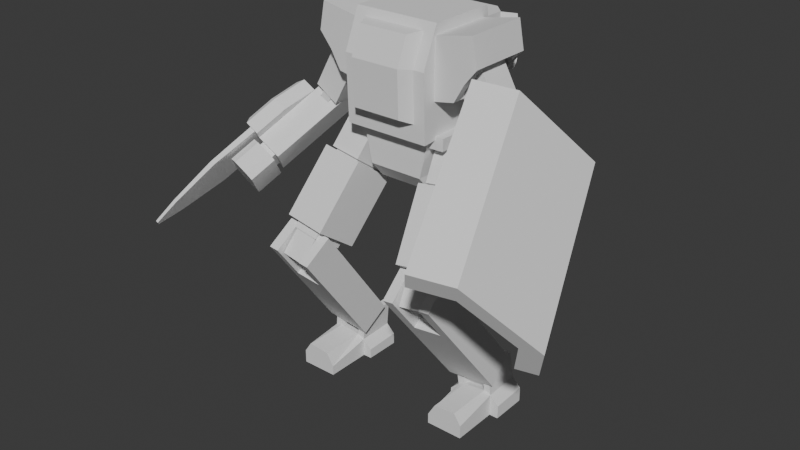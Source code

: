 # Source: mech_blockout.blend  (saved by Blender 4.0.36; exported with 4.5.12 LTS)
import bpy
from mathutils import Matrix  # noqa: F401  (used for matrix-valued properties, if any)

bpy.ops.wm.read_factory_settings(use_empty=True)
scene = bpy.context.scene
scene.name = 'Scene'

# ---- collections
col_collection = bpy.data.collections.new('Collection'); scene.collection.children.link(col_collection)

# ---- world
world_world = bpy.data.worlds.new('World'); scene.world = world_world
world_world.use_nodes = True; world_world.node_tree.nodes.clear()
_N = world_world.node_tree.nodes; _L = world_world.node_tree.links
n0 = _N.new('ShaderNodeOutputWorld'); n0.name = 'World Output'; n0.location = (300, 300)
n1 = _N.new('ShaderNodeBackground'); n1.name = 'Background'; n1.location = (10, 300)
n1.inputs[0].default_value = (0.05088, 0.05088, 0.05088, 1.0)
_L.new(n1.outputs[0], n0.inputs[0])
n0.is_active_output = True
world_world.color = (0.05088, 0.05088, 0.05088)
world_world.use_sun_shadow = False
world_world.sun_shadow_jitter_overblur = 0.0

# ---- meshes
me_cube_001 = bpy.data.meshes.new('Cube.001')
me_cube_001.from_pydata([(1.54, 0.5535, 3.841), (1.408, 0.5535, 3.026), (1.54, -0.7113, 3.841), (1.408, -0.7113, 3.026), (0.4807, 0.5535, 3.641), (0.6809, 0.5535, 2.582), (0.4807, -0.7113, 3.641), (0.6809, -0.7113, 2.582), (0.0, 0.7524, 2.01), (0.8198, 0.7524, 2.01), (0.8198, -0.9373, 1.911), (0.0, -0.9373, 1.911), (0.8198, 0.664, 3.893), (0.8198, 0.8121, 3.095), (0.8198, -0.6687, 3.893), (0.8198, -0.9839, 3.163), (0.0, 0.664, 3.893), (0.0, 0.8121, 3.095), (0.0, -0.6687, 3.893), (0.0, -0.9839, 3.163), (1.64, -0.7113, 3.312), (1.64, 0.5535, 3.312), (0.5808, 0.5535, 3.111), (0.5808, -0.7113, 3.111), (0.6809, 0.1783, 2.582), (0.6809, -0.3362, 2.582), (0.4807, 0.1783, 3.641), (0.4807, -0.3362, 3.641), (1.408, -0.5518, 3.026), (1.408, 0.3939, 3.026), (1.54, -0.3362, 3.841), (1.54, 0.1783, 3.841), (1.64, 0.3939, 3.312), (1.64, -0.5518, 3.312), (0.5808, -0.3362, 3.111), (0.5808, 0.1783, 3.111), (1.01, -0.7113, 3.741), (1.21, -0.7113, 2.682), (1.01, 0.5535, 3.741), (1.21, 0.5535, 2.682), (1.11, 0.5535, 3.212), (1.11, -0.7113, 3.212), (1.211, -0.5518, 2.683), (1.211, 0.3939, 2.683), (1.01, -0.3362, 3.741), (1.01, 0.1783, 3.741), (1.108, 0.3939, 3.21), (1.108, -0.5518, 3.21), (1.616, -0.4162, 1.895), (0.9798, -0.4162, 3.044), (1.616, 0.2658, 1.895), (0.9798, 0.2658, 3.044), (2.081, -0.3822, 2.153), (1.445, -0.3822, 3.302), (2.081, 0.2317, 2.153), (1.445, 0.2317, 3.302), (1.756, -0.3849, 1.973), (1.756, 0.2345, 1.973), (1.942, -0.3539, 2.076), (1.942, 0.2035, 2.076), (1.918, 0.2345, 1.68), (1.918, -0.3849, 1.68), (2.104, 0.2035, 1.783), (2.104, -0.3539, 1.783), (1.699, -0.0717, 2.075), (1.912, 0.2529, 1.69), (1.896, -0.05549, 2.158), (2.088, 0.2367, 1.812), (2.031, -0.0787, 1.476), (1.818, -0.4033, 1.861), (2.206, -0.09491, 1.598), (2.014, -0.3871, 1.944), (1.775, 0.2529, 1.614), (1.562, -0.0717, 1.999), (2.033, -0.05549, 2.235), (2.225, 0.2367, 1.888), (1.893, -0.0787, 1.4), (1.68, -0.4033, 1.784), (2.152, -0.3871, 2.02), (2.343, -0.09491, 1.674), (2.41, -1.138, 0.792), (2.196, -1.462, 1.177), (2.393, -1.446, 1.261), (2.585, -1.154, 0.9142), (2.272, -1.138, 0.7159), (2.059, -1.462, 1.101), (2.53, -1.446, 1.337), (2.722, -1.154, 0.9903), (2.442, -1.138, 0.6357), (2.133, -1.608, 1.193), (2.418, -1.585, 1.314), (2.696, -1.161, 0.8127), (2.292, -1.185, 0.6253), (2.045, -1.561, 1.072), (2.574, -1.528, 1.314), (2.778, -1.217, 0.9453), (2.332, -1.175, 0.8067), (2.167, -1.425, 1.103), (2.469, -1.413, 1.25), (2.616, -1.188, 0.9837), (2.367, -1.274, 0.7431), (2.203, -1.524, 1.039), (2.504, -1.511, 1.187), (2.651, -1.286, 0.9201), (2.595, -1.567, 0.359), (2.286, -2.037, 0.9162), (2.571, -2.013, 1.038), (2.849, -1.59, 0.536), (2.445, -1.613, 0.3485), (2.198, -1.99, 0.7948), (2.727, -1.957, 1.037), (2.931, -1.646, 0.6686), (0.0, -0.697, 1.159), (0.0, -0.697, 2.376), (0.0, 0.5195, 1.159), (0.0, 0.5195, 2.376), (0.5252, -0.697, 1.159), (0.8077, -0.697, 2.376), (0.5252, 0.5195, 1.159), (0.8077, 0.5195, 2.376), (0.4926, -0.6688, 1.755), (0.4997, -0.6688, 1.986), (0.4926, 0.4929, 1.755), (0.4997, 0.4929, 1.986), (0.9782, -0.6688, 1.763), (0.9854, -0.6688, 1.993), (0.9782, 0.4929, 1.763), (0.9854, 0.4929, 1.993), (0.7567, -0.8208, 1.202), (0.637, -0.3129, 1.905), (0.7564, -0.1107, 0.689), (0.6366, 0.3971, 1.392), (1.374, -0.7707, 1.271), (1.255, -0.2629, 1.974), (1.374, -0.06065, 0.758), (1.254, 0.4472, 1.461), (0.0, 0.242, 0.8408), (0.0, -0.4194, 0.8408), (0.5252, 0.242, 0.8408), (0.5252, -0.4194, 0.8408), (0.3991, -0.3183, 1.091), (0.3991, -0.3183, 1.552), (0.3991, 0.1424, 1.091), (0.3991, 0.1424, 1.552), (0.8598, -0.3183, 1.091), (0.8598, -0.3183, 1.552), (0.8598, 0.1424, 1.091), (0.8598, 0.1424, 1.552), (1.017, -1.668, -0.1102), (0.8001, -0.7484, 1.164), (1.017, -1.097, -0.5232), (0.7998, -0.1765, 0.7512), (1.539, -1.626, -0.05195), (1.322, -0.7061, 1.222), (1.538, -1.054, -0.4649), (1.322, -0.1342, 0.8095), (1.04, -1.632, -0.1152), (1.04, -1.115, -0.4886), (1.512, -1.594, -0.06248), (1.512, -1.077, -0.4359), (1.111, -1.415, -0.9038), (1.111, -1.932, -0.5303), (1.583, -1.376, -0.8511), (1.583, -1.894, -0.4776), (1.009, -1.537, -0.05452), (1.06, -1.014, -0.7508), (1.543, -1.522, -0.004224), (1.593, -0.9981, -0.7005), (1.11, -1.524, -1.131), (1.06, -2.047, -0.4343), (1.644, -1.508, -1.08), (1.594, -2.032, -0.384), (0.8593, -1.071, -0.7009), (0.8139, -1.543, -0.07294), (1.738, -1.516, 0.0142), (1.784, -1.044, -0.6138), (0.9099, -1.581, -1.081), (0.8645, -2.053, -0.4527), (1.789, -2.026, -0.3656), (1.834, -1.554, -0.9936), (1.032, -1.615, -0.1846), (1.032, -1.186, -0.4938), (1.533, -1.574, -0.1287), (1.532, -1.146, -0.4379), (1.09, -1.434, -0.8375), (1.091, -1.863, -0.5283), (1.591, -1.394, -0.7816), (1.591, -1.822, -0.4724), (1.699, -0.3174, -2.585), (1.657, 0.1101, -2.266), (1.226, 0.09755, -2.307), (1.268, -0.3299, -2.625), (1.95, -0.3514, -2.592), (1.899, 0.1585, -2.212), (0.9749, 0.1315, -2.299), (1.026, -0.3783, -2.679), (0.997, -1.584, 0.007363), (0.9967, -1.012, -0.4056), (1.518, -0.9693, -0.3474), (1.519, -1.541, 0.06562), (0.8053, -0.7705, 1.134), (0.805, -0.1986, 0.7206), (1.327, -0.1563, 0.7788), (1.327, -0.7282, 1.192), (0.6609, -0.09235, 0.6193), (0.8525, -0.9054, -0.5069), (1.471, -0.02666, 0.7097), (1.663, -0.8397, -0.4164), (1.471, -0.8345, 1.293), (1.663, -1.648, 0.1669), (0.8529, -1.713, 0.07644), (0.6613, -0.9002, 1.203), (1.755, -0.3571, -2.61), (1.704, 0.1528, -2.231), (1.17, 0.1372, -2.281), (1.221, -0.3726, -2.661), (1.73, 0.001961, -3.009), (1.688, 0.4295, -2.691), (1.256, 0.4169, -2.731), (1.299, -0.0106, -3.05), (1.665, -0.3145, -2.341), (1.663, 0.3884, -2.314), (1.231, 0.3886, -2.355), (1.233, -0.3143, -2.382), (1.73, -0.2874, -2.814), (1.728, 0.4155, -3.012), (1.296, 0.4157, -3.052), (1.299, -0.2873, -2.854), (1.805, -0.3145, -2.328), (1.802, 0.3884, -2.301), (1.091, 0.3886, -2.368), (1.094, -0.3143, -2.395), (1.87, -0.2874, -2.855), (1.867, 0.4155, -2.828), (1.156, 0.4157, -2.894), (1.159, -0.2872, -2.921), (1.73, -0.2874, -3.284), (1.728, 0.4155, -3.284), (1.296, 0.4157, -3.284), (1.299, -0.2873, -3.284), (1.87, -0.2874, -3.284), (1.867, 0.4155, -3.284), (1.156, 0.4157, -3.284), (1.159, -0.2872, -3.284), (1.73, -1.181, -2.814), (1.87, -1.182, -3.026), (1.158, -1.181, -3.092), (1.298, -1.181, -2.854), (1.73, -1.181, -3.284), (1.87, -1.182, -3.284), (1.158, -1.181, -3.284), (1.298, -1.181, -3.284), (2.041, -0.2869, -3.026), (2.038, 0.416, -2.999), (0.9853, 0.4152, -3.065), (0.9876, -0.2878, -3.092), (2.041, -0.2869, -3.284), (2.038, 0.416, -3.284), (0.9853, 0.4152, -3.284), (0.9876, -0.2878, -3.284), (1.665, 0.625, -3.188), (1.665, 0.625, -3.284), (1.359, 0.6251, -3.202), (1.359, 0.6251, -3.284), (0.6002, -0.9492, 2.231), (0.0, -0.9492, 2.231), (0.6002, -0.7318, 3.747), (0.6002, -0.9839, 3.163), (0.0, -0.7318, 3.747), (0.0, -0.9839, 3.163), (0.4763, -1.19, 2.345), (0.4763, -1.217, 3.207), (0.0, -1.217, 3.207), (0.0, -1.19, 2.345), (0.4763, -0.9999, 3.72), (0.0, -0.9999, 3.72)], [], [(28, 33, 20, 3), (35, 26, 4, 22), (24, 35, 22, 5), (41, 36, 6, 23), (40, 38, 0, 21), (38, 4, 26, 45), (17, 13, 9, 8), (19, 17, 8, 11), (13, 15, 10, 9), (8, 9, 10, 11), (12, 16, 18, 14), (15, 19, 11, 10), (15, 14, 18, 19), (13, 12, 14, 15), (17, 16, 12, 13), (19, 18, 16, 17), (33, 30, 2, 20), (44, 27, 6, 36), (23, 6, 27, 34), (21, 0, 31, 32), (39, 1, 29, 43), (39, 40, 21, 1), (1, 21, 32, 29), (37, 41, 23, 7), (42, 28, 3, 37), (32, 33, 47, 46), (35, 24, 25, 34), (42, 25, 24, 43), (44, 30, 31, 45), (30, 33, 32, 31), (26, 35, 34, 27), (7, 23, 34, 25), (27, 44, 45, 26), (46, 47, 42, 43), (25, 42, 37, 7), (3, 20, 41, 37), (5, 22, 40, 39), (5, 39, 43, 24), (30, 44, 36, 2), (0, 38, 45, 31), (22, 4, 38, 40), (20, 2, 36, 41), (28, 42, 47, 33), (46, 43, 29, 32), (48, 49, 51, 50), (50, 51, 55, 54), (54, 55, 53, 52), (52, 53, 49, 48), (50, 54, 52, 48), (55, 51, 49, 53), (57, 56, 58, 59), (60, 62, 63, 61), (57, 59, 62, 60), (59, 58, 63, 62), (56, 57, 60, 61), (58, 56, 61, 63), (67, 70, 71, 66), (64, 69, 68, 65), (75, 74, 78, 79), (73, 72, 76, 77), (64, 65, 72, 73), (69, 64, 73, 77), (65, 68, 76, 72), (70, 79, 87, 83), (67, 66, 74, 75), (66, 71, 78, 74), (70, 67, 75, 79), (79, 78, 86, 87), (82, 83, 87, 86), (80, 81, 85, 84), (69, 77, 85, 81), (83, 82, 81, 80), (78, 71, 82, 86), (77, 76, 84, 85), (76, 68, 80, 84), (70, 83, 80, 68), (82, 71, 69, 81), (71, 70, 68, 69), (90, 94, 95, 91), (88, 92, 93, 89), (91, 88, 89, 90), (99, 96, 97, 98), (103, 102, 101, 100), (98, 97, 101, 102), (99, 98, 102, 103), (96, 99, 103, 100), (97, 96, 100, 101), (106, 107, 111, 110), (104, 105, 109, 108), (107, 106, 105, 104), (91, 95, 111, 107), (89, 93, 109, 105), (93, 92, 108, 109), (90, 89, 105, 106), (94, 90, 106, 110), (92, 88, 104, 108), (95, 94, 110, 111), (88, 91, 107, 104), (112, 113, 115, 114), (114, 115, 119, 118), (118, 119, 117, 116), (116, 117, 113, 112), (116, 112, 137, 139), (119, 115, 113, 117), (120, 121, 123, 122), (122, 123, 127, 126), (126, 127, 125, 124), (124, 125, 121, 120), (122, 126, 124, 120), (127, 123, 121, 125), (128, 129, 131, 130), (130, 131, 135, 134), (134, 135, 133, 132), (132, 133, 129, 128), (130, 134, 132, 128), (135, 131, 129, 133), (136, 138, 139, 137), (114, 118, 138, 136), (112, 114, 136, 137), (118, 116, 139, 138), (140, 141, 143, 142), (142, 143, 147, 146), (146, 147, 145, 144), (144, 145, 141, 140), (142, 146, 144, 140), (147, 143, 141, 145), (200, 149, 151, 201), (201, 151, 155, 202), (202, 155, 153, 203), (203, 153, 149, 200), (150, 154, 152, 148), (155, 151, 149, 153), (157, 156, 158, 159), (160, 162, 163, 161), (159, 158, 163, 162), (156, 157, 160, 161), (158, 156, 161, 163), (157, 159, 162, 160), (167, 170, 171, 166), (164, 169, 168, 165), (175, 174, 178, 179), (173, 172, 176, 177), (169, 164, 173, 177), (189, 188, 216, 217), (171, 170, 179, 178), (167, 166, 174, 175), (167, 175, 193, 213), (166, 171, 178, 174), (168, 169, 177, 176), (164, 165, 172, 173), (183, 182, 187, 186), (180, 181, 184, 185), (182, 180, 185, 187), (187, 185, 184, 186), (186, 184, 181, 183), (183, 181, 180, 182), (212, 213, 193, 192), (214, 215, 195, 194), (176, 172, 194, 195), (172, 165, 214, 194), (179, 170, 212, 192), (168, 215, 212, 170), (175, 179, 192, 193), (168, 176, 195, 215), (214, 165, 167, 213), (165, 168, 170, 167), (152, 199, 196, 148), (154, 198, 199, 152), (150, 197, 198, 154), (148, 196, 197, 150), (200, 201, 204, 211), (198, 197, 205, 207), (203, 200, 211, 208), (201, 202, 206, 204), (209, 208, 211, 210), (207, 206, 208, 209), (205, 204, 206, 207), (210, 211, 204, 205), (196, 199, 209, 210), (202, 203, 208, 206), (197, 196, 210, 205), (199, 198, 207, 209), (188, 189, 213, 212), (190, 191, 215, 214), (191, 188, 212, 215), (189, 190, 214, 213), (219, 218, 217, 216), (190, 189, 217, 218), (191, 190, 218, 219), (188, 191, 219, 216), (221, 225, 224, 220), (223, 227, 226, 222), (229, 228, 232, 233), (231, 230, 234, 235), (222, 226, 234, 230), (220, 224, 232, 228), (240, 241, 257, 256), (221, 220, 228, 229), (227, 223, 231, 235), (225, 221, 229, 233), (239, 238, 237, 236), (223, 222, 230, 231), (236, 237, 241, 240), (238, 239, 243, 242), (225, 233, 241, 237), (243, 239, 251, 250), (234, 226, 238, 242), (235, 243, 250, 246), (240, 232, 245, 249), (232, 240, 256, 252), (237, 238, 263, 261), (226, 227, 224, 225), (245, 244, 248, 249), (247, 251, 248, 244), (247, 246, 250, 251), (224, 227, 247, 244), (232, 224, 244, 245), (236, 240, 249, 248), (227, 235, 246, 247), (239, 236, 248, 251), (255, 254, 258, 259), (253, 252, 256, 257), (243, 235, 255, 259), (235, 234, 254, 255), (242, 243, 259, 258), (241, 233, 253, 257), (234, 242, 258, 254), (233, 232, 252, 253), (263, 262, 260, 261), (238, 226, 262, 263), (225, 237, 261, 260), (226, 225, 260, 262), (267, 264, 265, 269), (267, 269, 268, 266), (271, 272, 273, 270), (271, 274, 275, 272), (265, 264, 270, 273), (264, 267, 271, 270), (267, 266, 274, 271), (266, 268, 275, 274)])
_uv = me_cube_001.uv_layers.new(name='UVMap')
_uv.uv.foreach_set('vector', [0.375, 0.9258, 0.5, 0.9258, 0.5, 1.0, 0.375, 1.0, 0.75, 0.6758, 0.875, 0.6758, 0.875, 0.75, 0.75, 0.75, 0.625, 0.6758, 0.75, 0.6758, 0.75, 0.75, 0.625, 0.75, 0.5, 0.625, 0.625, 0.625, 0.625, 0.75, 0.5, 0.75, 0.25, 0.625, 0.375, 0.625, 0.375, 0.75, 0.25, 0.75, 0.5, 0.0, 0.625, 0.0, 0.625, 0.07415, 0.5, 0.07415, 0.125, 0.5, 0.125, 0.75, 0.125, 0.75, 0.125, 0.5, 0.625, 0.5, 0.625, 0.75, 0.625, 0.75, 0.625, 0.5, 0.375, 0.75, 0.375, 1.0, 0.375, 1.0, 0.375, 0.75, 0.375, 0.25, 0.625, 0.25, 0.625, 0.5, 0.375, 0.5, 0.375, 0.0, 0.625, 0.0, 0.625, 0.25, 0.375, 0.25, 0.375, 0.5, 0.375, 0.75, 0.375, 0.75, 0.375, 0.5, 0.375, 0.5, 0.625, 0.5, 0.625, 0.75, 0.375, 0.75, 0.375, 0.75, 0.625, 0.75, 0.625, 1.0, 0.375, 1.0, 0.125, 0.5, 0.375, 0.5, 0.375, 0.75, 0.125, 0.75, 0.625, 0.5, 0.875, 0.5, 0.875, 0.75, 0.625, 0.75, 0.5, 0.9258, 0.625, 0.9258, 0.625, 1.0, 0.5, 1.0, 0.5, 0.1758, 0.625, 0.1758, 0.625, 0.25, 0.5, 0.25, 0.75, 0.5, 0.875, 0.5, 0.875, 0.5742, 0.75, 0.5742, 0.5, 0.75, 0.625, 0.75, 0.625, 0.8242, 0.5, 0.8242, 0.5, 0.25, 0.625, 0.25, 0.625, 0.3242, 0.5, 0.3242, 0.125, 0.625, 0.25, 0.625, 0.25, 0.75, 0.125, 0.75, 0.375, 0.75, 0.5, 0.75, 0.5, 0.8242, 0.375, 0.8242, 0.375, 0.625, 0.5, 0.625, 0.5, 0.75, 0.375, 0.75, 0.5, 0.4258, 0.625, 0.4258, 0.625, 0.5, 0.5, 0.5, 0.5, 0.8242, 0.5, 0.9258, 0.5, 0.7602, 0.5, 0.6585, 0.75, 0.6758, 0.625, 0.6758, 0.625, 0.5742, 0.75, 0.5742, 0.5, 0.4258, 0.375, 0.4258, 0.375, 0.3242, 0.5, 0.3242, 0.5, 0.1758, 0.375, 0.1758, 0.375, 0.07415, 0.5, 0.07415, 0.625, 0.9258, 0.5, 0.9258, 0.5, 0.8242, 0.625, 0.8242, 0.875, 0.6758, 0.75, 0.6758, 0.75, 0.5742, 0.875, 0.5742, 0.625, 0.5, 0.75, 0.5, 0.75, 0.5742, 0.625, 0.5742, 0.625, 0.1758, 0.5, 0.1758, 0.5, 0.07415, 0.625, 0.07415, 0.5, 0.6585, 0.5, 0.7602, 0.5, 0.4258, 0.5, 0.3242, 0.375, 0.4258, 0.5, 0.4258, 0.5, 0.5, 0.375, 0.5, 0.375, 0.5, 0.5, 0.5, 0.5, 0.625, 0.375, 0.625, 0.125, 0.5, 0.25, 0.5, 0.25, 0.625, 0.125, 0.625, 0.375, 0.25, 0.5, 0.25, 0.5, 0.3242, 0.375, 0.3242, 0.375, 0.1758, 0.5, 0.1758, 0.5, 0.25, 0.375, 0.25, 0.375, 0.0, 0.5, 0.0, 0.5, 0.07415, 0.375, 0.07415, 0.25, 0.5, 0.375, 0.5, 0.375, 0.625, 0.25, 0.625, 0.5, 0.5, 0.625, 0.5, 0.625, 0.625, 0.5, 0.625, 0.625, 0.4258, 0.5, 0.4258, 0.5, 0.7602, 0.5, 0.9258, 0.5, 0.6585, 0.5, 0.3242, 0.375, 0.8242, 0.5, 0.8242, 0.375, 0.0, 0.625, 0.0, 0.625, 0.25, 0.375, 0.25, 0.375, 0.25, 0.625, 0.25, 0.625, 0.5, 0.375, 0.5, 0.375, 0.5, 0.625, 0.5, 0.625, 0.75, 0.375, 0.75, 0.375, 0.75, 0.625, 0.75, 0.625, 1.0, 0.375, 1.0, 0.125, 0.5, 0.375, 0.5, 0.375, 0.75, 0.125, 0.75, 0.625, 0.5, 0.875, 0.5, 0.875, 0.75, 0.625, 0.75, 0.125, 0.5, 0.125, 0.75, 0.375, 0.75, 0.375, 0.5, 0.125, 0.5, 0.375, 0.5, 0.375, 0.75, 0.125, 0.75, 0.125, 0.5, 0.375, 0.5, 0.375, 0.5, 0.125, 0.5, 0.375, 0.5, 0.375, 0.75, 0.375, 0.75, 0.375, 0.5, 0.125, 0.75, 0.125, 0.5, 0.125, 0.5, 0.125, 0.75, 0.375, 0.75, 0.125, 0.75, 0.125, 0.75, 0.375, 0.75, 0.375, 0.5, 0.375, 0.5, 0.375, 0.75, 0.375, 0.75, 0.125, 0.75, 0.125, 0.75, 0.125, 0.5, 0.125, 0.5, 0.375, 0.5, 0.375, 0.75, 0.375, 0.75, 0.375, 0.5, 0.125, 0.75, 0.125, 0.5, 0.125, 0.5, 0.125, 0.75, 0.125, 0.75, 0.125, 0.5, 0.125, 0.5, 0.125, 0.75, 0.125, 0.75, 0.125, 0.75, 0.125, 0.75, 0.125, 0.75, 0.125, 0.5, 0.125, 0.5, 0.125, 0.5, 0.125, 0.5, 0.375, 0.5, 0.375, 0.5, 0.375, 0.5, 0.375, 0.5, 0.375, 0.5, 0.375, 0.75, 0.375, 0.75, 0.375, 0.5, 0.375, 0.75, 0.375, 0.75, 0.375, 0.75, 0.375, 0.75, 0.375, 0.5, 0.375, 0.5, 0.375, 0.5, 0.375, 0.5, 0.375, 0.5, 0.375, 0.75, 0.375, 0.75, 0.375, 0.5, 0.375, 0.75, 0.375, 0.5, 0.375, 0.5, 0.375, 0.75, 0.125, 0.5, 0.125, 0.75, 0.125, 0.75, 0.125, 0.5, 0.125, 0.75, 0.125, 0.75, 0.125, 0.75, 0.125, 0.75, 0.375, 0.5, 0.375, 0.75, 0.125, 0.75, 0.125, 0.5, 0.375, 0.75, 0.375, 0.75, 0.375, 0.75, 0.375, 0.75, 0.125, 0.75, 0.125, 0.5, 0.125, 0.5, 0.125, 0.75, 0.125, 0.5, 0.125, 0.5, 0.125, 0.5, 0.125, 0.5, 0.375, 0.5, 0.375, 0.5, 0.125, 0.5, 0.125, 0.5, 0.375, 0.75, 0.375, 0.75, 0.125, 0.75, 0.125, 0.75, 0.375, 0.75, 0.375, 0.5, 0.125, 0.5, 0.125, 0.75, 0.375, 0.75, 0.375, 0.75, 0.375, 0.5, 0.375, 0.5, 0.125, 0.5, 0.125, 0.5, 0.125, 0.75, 0.125, 0.75, 0.375, 0.5, 0.125, 0.5, 0.125, 0.75, 0.375, 0.75, 0.375, 0.5, 0.125, 0.5, 0.125, 0.75, 0.375, 0.75, 0.375, 0.5, 0.375, 0.75, 0.125, 0.75, 0.125, 0.5, 0.375, 0.75, 0.125, 0.75, 0.125, 0.75, 0.375, 0.75, 0.375, 0.5, 0.375, 0.75, 0.375, 0.75, 0.375, 0.5, 0.125, 0.5, 0.375, 0.5, 0.375, 0.5, 0.125, 0.5, 0.125, 0.75, 0.125, 0.5, 0.125, 0.5, 0.125, 0.75, 0.375, 0.75, 0.375, 0.5, 0.375, 0.5, 0.375, 0.75, 0.125, 0.5, 0.125, 0.75, 0.125, 0.75, 0.125, 0.5, 0.375, 0.5, 0.375, 0.75, 0.125, 0.75, 0.125, 0.5, 0.375, 0.5, 0.375, 0.5, 0.375, 0.5, 0.375, 0.5, 0.125, 0.75, 0.125, 0.75, 0.125, 0.75, 0.125, 0.75, 0.125, 0.75, 0.125, 0.5, 0.125, 0.5, 0.125, 0.75, 0.375, 0.75, 0.125, 0.75, 0.125, 0.75, 0.375, 0.75, 0.375, 0.75, 0.375, 0.75, 0.375, 0.75, 0.375, 0.75, 0.125, 0.5, 0.125, 0.5, 0.125, 0.5, 0.125, 0.5, 0.375, 0.5, 0.375, 0.75, 0.375, 0.75, 0.375, 0.5, 0.125, 0.5, 0.375, 0.5, 0.375, 0.5, 0.125, 0.5, 0.375, 0.0, 0.625, 0.0, 0.625, 0.25, 0.375, 0.25, 0.375, 0.25, 0.625, 0.25, 0.625, 0.5, 0.375, 0.5, 0.375, 0.5, 0.625, 0.5, 0.625, 0.75, 0.375, 0.75, 0.375, 0.75, 0.625, 0.75, 0.625, 1.0, 0.375, 1.0, 0.375, 0.75, 0.375, 1.0, 0.375, 1.0, 0.375, 0.75, 0.625, 0.5, 0.875, 0.5, 0.875, 0.75, 0.625, 0.75, 0.5218, 0.0, 0.625, 0.0, 0.625, 0.25, 0.5218, 0.25, 0.5218, 0.25, 0.625, 0.25, 0.625, 0.5, 0.5218, 0.5, 0.5218, 0.5, 0.625, 0.5, 0.625, 0.75, 0.5218, 0.75, 0.5218, 0.75, 0.625, 0.75, 0.625, 1.0, 0.5218, 1.0, 0.1329, 0.5, 0.5218, 0.5, 0.5218, 0.75, 0.1329, 0.75, 0.625, 0.5, 0.875, 0.5, 0.875, 0.75, 0.625, 0.75, 0.375, 0.0, 0.625, 0.0, 0.625, 0.25, 0.375, 0.25, 0.375, 0.25, 0.625, 0.25, 0.625, 0.5, 0.375, 0.5, 0.375, 0.5, 0.625, 0.5, 0.625, 0.75, 0.375, 0.75, 0.375, 0.75, 0.625, 0.75, 0.625, 1.0, 0.375, 1.0, 0.125, 0.5, 0.375, 0.5, 0.375, 0.75, 0.125, 0.75, 0.625, 0.5, 0.875, 0.5, 0.875, 0.75, 0.625, 0.75, 0.125, 0.5, 0.375, 0.5, 0.375, 0.75, 0.125, 0.75, 0.375, 0.25, 0.375, 0.5, 0.375, 0.5, 0.375, 0.25, 0.375, 0.0, 0.375, 0.25, 0.375, 0.25, 0.375, 0.0, 0.375, 0.5, 0.375, 0.75, 0.375, 0.75, 0.375, 0.5, 0.375, 0.0, 0.625, 0.0, 0.625, 0.25, 0.375, 0.25, 0.375, 0.25, 0.625, 0.25, 0.625, 0.5, 0.375, 0.5, 0.375, 0.5, 0.625, 0.5, 0.625, 0.75, 0.375, 0.75, 0.375, 0.75, 0.625, 0.75, 0.625, 1.0, 0.375, 1.0, 0.125, 0.5, 0.375, 0.5, 0.375, 0.75, 0.125, 0.75, 0.625, 0.5, 0.875, 0.5, 0.875, 0.75, 0.625, 0.75, 0.619, 0.0, 0.625, 0.0, 0.625, 0.25, 0.619, 0.25, 0.619, 0.25, 0.625, 0.25, 0.625, 0.5, 0.619, 0.5, 0.619, 0.5, 0.625, 0.5, 0.625, 0.75, 0.619, 0.75, 0.619, 0.75, 0.625, 0.75, 0.625, 1.0, 0.619, 1.0, 0.125, 0.5, 0.375, 0.5, 0.375, 0.75, 0.125, 0.75, 0.625, 0.5, 0.875, 0.5, 0.875, 0.75, 0.625, 0.75, 0.125, 0.5, 0.125, 0.75, 0.375, 0.75, 0.375, 0.5, 0.125, 0.5, 0.375, 0.5, 0.375, 0.75, 0.125, 0.75, 0.375, 0.5, 0.375, 0.75, 0.375, 0.75, 0.375, 0.5, 0.125, 0.75, 0.125, 0.5, 0.125, 0.5, 0.125, 0.75, 0.375, 0.75, 0.125, 0.75, 0.125, 0.75, 0.375, 0.75, 0.125, 0.5, 0.375, 0.5, 0.375, 0.5, 0.125, 0.5, 0.375, 0.5, 0.375, 0.5, 0.375, 0.75, 0.375, 0.75, 0.125, 0.75, 0.125, 0.75, 0.125, 0.5, 0.125, 0.5, 0.375, 0.5, 0.375, 0.75, 0.375, 0.75, 0.375, 0.5, 0.125, 0.75, 0.125, 0.5, 0.125, 0.5, 0.125, 0.75, 0.125, 0.75, 0.125, 0.75, 0.125, 0.75, 0.125, 0.75, 0.351, 0.5, 0.351, 0.5, 0.351, 0.5, 0.351, 0.5, 0.375, 0.75, 0.375, 0.5, 0.375, 0.5, 0.375, 0.75, 0.375, 0.5, 0.375, 0.75, 0.375, 0.75, 0.375, 0.5, 0.375, 0.5, 0.375, 0.5, 0.375, 0.5, 0.375, 0.5, 0.375, 0.75, 0.375, 0.75, 0.375, 0.75, 0.375, 0.75, 0.125, 0.5, 0.125, 0.75, 0.125, 0.75, 0.125, 0.5, 0.125, 0.75, 0.125, 0.5, 0.125, 0.5, 0.125, 0.75, 0.375, 0.5, 0.375, 0.75, 0.375, 0.75, 0.375, 0.5, 0.125, 0.75, 0.125, 0.5, 0.125, 0.5, 0.125, 0.75, 0.375, 0.75, 0.125, 0.75, 0.125, 0.75, 0.375, 0.75, 0.375, 0.75, 0.125, 0.75, 0.125, 0.5, 0.375, 0.5, 0.375, 0.5, 0.125, 0.5, 0.125, 0.5, 0.375, 0.5, 0.375, 0.5, 0.125, 0.5, 0.125, 0.75, 0.375, 0.75, 0.375, 0.5, 0.375, 0.5, 0.375, 0.5, 0.375, 0.5, 0.125, 0.5, 0.125, 0.5, 0.125, 0.5, 0.125, 0.5, 0.125, 0.5, 0.125, 0.5, 0.125, 0.5, 0.125, 0.5, 0.125, 0.5, 0.125, 0.5, 0.125, 0.5, 0.125, 0.5, 0.375, 0.5, 0.375, 0.5, 0.375, 0.5, 0.375, 0.5, 0.125, 0.5, 0.125, 0.5, 0.375, 0.5, 0.375, 0.5, 0.375, 0.5, 0.375, 0.5, 0.375, 0.5, 0.375, 0.5, 0.125, 0.5, 0.125, 0.5, 0.125, 0.5, 0.125, 0.5, 0.125, 0.5, 0.125, 0.5, 0.375, 0.5, 0.375, 0.5, 0.125, 0.5, 0.125, 0.5, 0.375, 0.5, 0.375, 0.5, 0.375, 0.75, 0.4236, 0.75, 0.4236, 1.0, 0.375, 1.0, 0.375, 0.5, 0.4236, 0.5, 0.4236, 0.75, 0.375, 0.75, 0.375, 0.25, 0.4236, 0.25, 0.4236, 0.5, 0.375, 0.5, 0.375, 0.0, 0.4236, 0.0, 0.4236, 0.25, 0.375, 0.25, 0.619, 0.0, 0.619, 0.25, 0.619, 0.25, 0.619, 0.0, 0.4236, 0.5, 0.4236, 0.25, 0.4236, 0.25, 0.4236, 0.5, 0.619, 0.75, 0.619, 1.0, 0.619, 1.0, 0.619, 0.75, 0.619, 0.25, 0.619, 0.5, 0.619, 0.5, 0.619, 0.25, 0.4236, 0.75, 0.619, 0.75, 0.619, 1.0, 0.4236, 1.0, 0.4236, 0.5, 0.619, 0.5, 0.619, 0.75, 0.4236, 0.75, 0.4236, 0.25, 0.619, 0.25, 0.619, 0.5, 0.4236, 0.5, 0.4236, 0.0, 0.619, 0.0, 0.619, 0.25, 0.4236, 0.25, 0.4236, 1.0, 0.4236, 0.75, 0.4236, 0.75, 0.4236, 1.0, 0.619, 0.5, 0.619, 0.75, 0.619, 0.75, 0.619, 0.5, 0.4236, 0.25, 0.4236, 0.0, 0.4236, 0.0, 0.4236, 0.25, 0.4236, 0.75, 0.4236, 0.5, 0.4236, 0.5, 0.4236, 0.75, 0.351, 0.5, 0.351, 0.5, 0.375, 0.5, 0.375, 0.5, 0.149, 0.5, 0.149, 0.5, 0.125, 0.5, 0.125, 0.5, 0.149, 0.5, 0.351, 0.5, 0.375, 0.5, 0.125, 0.5, 0.351, 0.5, 0.149, 0.5, 0.125, 0.5, 0.375, 0.5, 0.149, 0.5, 0.149, 0.5, 0.351, 0.5, 0.351, 0.5, 0.149, 0.5, 0.351, 0.5, 0.351, 0.5, 0.149, 0.5, 0.149, 0.5, 0.149, 0.5, 0.149, 0.5, 0.149, 0.5, 0.351, 0.5, 0.149, 0.5, 0.149, 0.5, 0.351, 0.5, 0.351, 0.5, 0.351, 0.5, 0.351, 0.5, 0.351, 0.5, 0.149, 0.5, 0.149, 0.5, 0.149, 0.5, 0.149, 0.5, 0.351, 0.5, 0.351, 0.5, 0.351, 0.5, 0.351, 0.5, 0.149, 0.5, 0.149, 0.5, 0.149, 0.5, 0.149, 0.5, 0.149, 0.5, 0.149, 0.5, 0.149, 0.5, 0.149, 0.5, 0.351, 0.5, 0.351, 0.5, 0.351, 0.5, 0.351, 0.5, 0.351, 0.5, 0.351, 0.5, 0.351, 0.5, 0.351, 0.5, 0.351, 0.5, 0.351, 0.5, 0.351, 0.5, 0.351, 0.5, 0.149, 0.5, 0.149, 0.5, 0.149, 0.5, 0.149, 0.5, 0.351, 0.5, 0.351, 0.5, 0.351, 0.5, 0.351, 0.5, 0.149, 0.5, 0.149, 0.5, 0.351, 0.5, 0.351, 0.5, 0.149, 0.5, 0.149, 0.5, 0.149, 0.5, 0.149, 0.5, 0.351, 0.5, 0.351, 0.5, 0.351, 0.5, 0.351, 0.5, 0.149, 0.5, 0.149, 0.5, 0.149, 0.5, 0.149, 0.5, 0.351, 0.5, 0.351, 0.5, 0.351, 0.5, 0.351, 0.5, 0.149, 0.5, 0.149, 0.5, 0.149, 0.5, 0.149, 0.5, 0.149, 0.5, 0.149, 0.5, 0.149, 0.5, 0.149, 0.5, 0.149, 0.5, 0.149, 0.5, 0.149, 0.5, 0.149, 0.5, 0.351, 0.5, 0.351, 0.5, 0.351, 0.5, 0.351, 0.5, 0.351, 0.5, 0.351, 0.5, 0.351, 0.5, 0.351, 0.5, 0.351, 0.5, 0.149, 0.5, 0.149, 0.5, 0.351, 0.5, 0.149, 0.5, 0.149, 0.5, 0.351, 0.5, 0.351, 0.5, 0.351, 0.5, 0.351, 0.5, 0.351, 0.5, 0.351, 0.5, 0.149, 0.5, 0.149, 0.5, 0.351, 0.5, 0.351, 0.5, 0.149, 0.5, 0.149, 0.5, 0.149, 0.5, 0.149, 0.5, 0.351, 0.5, 0.149, 0.5, 0.149, 0.5, 0.351, 0.5, 0.351, 0.5, 0.351, 0.5, 0.351, 0.5, 0.351, 0.5, 0.351, 0.5, 0.351, 0.5, 0.351, 0.5, 0.351, 0.5, 0.149, 0.5, 0.149, 0.5, 0.149, 0.5, 0.149, 0.5, 0.149, 0.5, 0.351, 0.5, 0.351, 0.5, 0.149, 0.5, 0.149, 0.5, 0.149, 0.5, 0.149, 0.5, 0.149, 0.5, 0.351, 0.5, 0.351, 0.5, 0.351, 0.5, 0.351, 0.5, 0.149, 0.5, 0.149, 0.5, 0.149, 0.5, 0.149, 0.5, 0.149, 0.5, 0.149, 0.5, 0.149, 0.5, 0.149, 0.5, 0.149, 0.5, 0.149, 0.5, 0.149, 0.5, 0.149, 0.5, 0.351, 0.5, 0.351, 0.5, 0.351, 0.5, 0.351, 0.5, 0.149, 0.5, 0.149, 0.5, 0.149, 0.5, 0.149, 0.5, 0.351, 0.5, 0.351, 0.5, 0.351, 0.5, 0.351, 0.5, 0.149, 0.5, 0.149, 0.5, 0.351, 0.5, 0.351, 0.5, 0.149, 0.5, 0.149, 0.5, 0.149, 0.5, 0.149, 0.5, 0.351, 0.5, 0.351, 0.5, 0.351, 0.5, 0.351, 0.5, 0.149, 0.5, 0.351, 0.5, 0.351, 0.5, 0.149, 0.5, 0.375, 0.5, 0.375, 0.5, 0.375, 0.75, 0.375, 0.75, 0.375, 0.5, 0.375, 0.75, 0.575, 0.75, 0.575, 0.5, 0.375, 0.5516, 0.375, 0.75, 0.375, 0.75, 0.375, 0.5516, 0.375, 0.5516, 0.537, 0.5516, 0.537, 0.75, 0.375, 0.75, 0.375, 0.75, 0.375, 0.5, 0.375, 0.5516, 0.375, 0.75, 0.375, 0.5, 0.375, 0.5, 0.375, 0.5516, 0.375, 0.5516, 0.375, 0.5, 0.575, 0.5, 0.537, 0.5516, 0.375, 0.5516, 0.575, 0.5, 0.575, 0.75, 0.537, 0.75, 0.537, 0.5516])
me_cube_001.update()
me_cylinder = bpy.data.meshes.new('Cylinder')
me_cylinder.from_pydata([(-6.677e-09, 0.4704, -0.07586), (-5.782e-09, -0.02232, 0.3786), (0.1198, 0.4456, -0.1189), (0.224, -0.06871, 0.2983), (0.1695, 0.3856, -0.2226), (0.3167, -0.1807, 0.1043), (0.1198, 0.3257, -0.3264), (0.224, -0.2927, -0.08964), (-4.318e-09, 0.3009, -0.3694), (-5.782e-09, -0.3391, -0.17), (-0.1198, 0.3257, -0.3264), (-0.224, -0.2927, -0.08964), (-0.1695, 0.3856, -0.2226), (-0.3167, -0.1807, 0.1043), (-0.1198, 0.4456, -0.1189), (-0.224, -0.06871, 0.2983), (-4.318e-09, 0.5069, -0.01253), (0.1716, 0.4714, -0.07407), (0.2426, 0.3856, -0.2226), (0.1716, 0.2999, -0.3712), (-4.318e-09, 0.2643, -0.4328), (-0.1716, 0.2999, -0.3712), (-0.2426, 0.3856, -0.2226), (-0.1716, 0.4714, -0.07407), (-1.124e-08, 0.2373, -0.02134), (0.07083, 0.2226, -0.04675), (0.1002, 0.1872, -0.1081), (0.07083, 0.1518, -0.1694), (-9.846e-09, 0.1371, -0.1948), (-0.07083, 0.1518, -0.1694), (-0.1002, 0.1872, -0.1081), (-0.07083, 0.2226, -0.04675), (0.0, -0.4665, 0.2772), (0.7079, -0.4665, 0.2772), (0.7079, -0.4665, 1.362), (0.0, -0.4665, 1.362), (0.0, 0.184, 1.362), (0.0, 0.184, 0.2772), (0.4897, 0.184, 0.2772), (0.7079, -0.03416, 0.2772), (0.7079, -0.03416, 1.362), (0.4897, 0.184, 1.362), (0.8623, 0.2942, 0.5858), (0.5197, -0.0003973, 0.8211), (0.9129, 0.2189, 0.5473), (0.6144, -0.1411, 0.7493), (0.9181, 0.1765, 0.4585), (0.6241, -0.2204, 0.5832), (0.8748, 0.1919, 0.3713), (0.5431, -0.1917, 0.4202), (0.8083, 0.256, 0.3368), (0.4188, -0.07187, 0.3558), (0.7576, 0.3313, 0.3753), (0.3241, 0.06887, 0.4277), (0.7524, 0.3737, 0.4641), (0.3144, 0.1481, 0.5938), (0.7958, 0.3583, 0.5513), (0.3955, 0.1194, 0.7567), (0.8739, 0.3025, 0.6395), (0.9465, 0.1947, 0.5844), (0.9539, 0.134, 0.4572), (0.8918, 0.156, 0.3324), (0.7966, 0.2477, 0.2831), (0.7241, 0.3555, 0.3382), (0.7167, 0.4162, 0.4653), (0.7787, 0.3943, 0.5902), (0.723, 0.1774, 0.5794), (0.7529, 0.1329, 0.5567), (0.756, 0.1078, 0.5042), (0.7304, 0.1169, 0.4527), (0.6911, 0.1548, 0.4323), (0.6611, 0.1993, 0.455), (0.6581, 0.2243, 0.5075), (0.6837, 0.2153, 0.5591), (0.8402, 0.2779, 1.221), (0.4595, -0.04158, 1.333), (0.8988, 0.2081, 1.183), (0.5689, -0.172, 1.262), (0.923, 0.1792, 1.092), (0.6142, -0.226, 1.092), (0.8988, 0.2081, 1.001), (0.5689, -0.172, 0.922), (0.8402, 0.2779, 0.9634), (0.4595, -0.04158, 0.8515), (0.7817, 0.3477, 1.001), (0.3501, 0.08882, 0.922), (0.7574, 0.3766, 1.092), (0.3048, 0.1428, 1.092), (0.7817, 0.3477, 1.183), (0.3501, 0.08882, 1.262), (0.8402, 0.2779, 1.277), (0.924, 0.178, 1.223), (0.9588, 0.1366, 1.092), (0.924, 0.178, 0.9618), (0.8402, 0.2779, 0.9078), (0.7564, 0.3778, 0.9618), (0.7217, 0.4191, 1.092), (0.7564, 0.3778, 1.223), (0.7068, 0.166, 1.168), (0.7414, 0.1247, 1.146), (0.7558, 0.1076, 1.092), (0.7414, 0.1247, 1.038), (0.7068, 0.166, 1.016), (0.6722, 0.2072, 1.038), (0.6579, 0.2243, 1.092), (0.6722, 0.2072, 1.146), (0.0, 0.1753, 1.276), (0.0, 0.1753, 0.5865), (0.3147, 0.1753, 0.5865), (0.3147, 0.1753, 1.276), (0.0, 0.3824, 1.117), (0.0, 0.3824, 0.5865), (0.3147, 0.3824, 0.5865), (0.3147, 0.3824, 1.117), (0.0, 0.1426, 0.5865), (0.2723, 0.1426, 0.5865), (0.0, 0.3497, 0.5865), (0.2723, 0.3497, 0.5865), (0.2723, 0.1426, 0.3293), (0.0, 0.1426, 0.3293), (0.2723, 0.3497, 0.375), (0.0, 0.3497, 0.375), (0.0, -0.4323, 0.2772), (0.5623, -0.4323, 0.2772), (0.0, 0.1498, 0.2772), (0.3639, -0.4323, -0.2772), (0.0, -0.4323, -0.2772), (0.0, -0.1498, -0.2772), (0.5623, -0.09502, 0.2772), (0.3335, 0.1498, 0.2772), (0.1352, -0.1498, -0.2772), (0.3639, -0.3946, -0.2772), (-0.7079, -0.4665, 0.2772), (-0.7079, -0.4665, 1.362), (-0.4897, 0.184, 0.2772), (-0.7079, -0.03416, 0.2772), (-0.7079, -0.03416, 1.362), (-0.4897, 0.184, 1.362), (-0.8623, 0.2942, 0.5858), (-0.5197, -0.0003973, 0.8211), (-0.9129, 0.2189, 0.5473), (-0.6144, -0.1411, 0.7493), (-0.9181, 0.1765, 0.4585), (-0.6241, -0.2204, 0.5832), (-0.8748, 0.1919, 0.3713), (-0.5431, -0.1917, 0.4202), (-0.8083, 0.256, 0.3368), (-0.4188, -0.07187, 0.3558), (-0.7576, 0.3313, 0.3753), (-0.3241, 0.06887, 0.4277), (-0.7524, 0.3737, 0.4641), (-0.3144, 0.1481, 0.5938), (-0.7958, 0.3583, 0.5513), (-0.3955, 0.1194, 0.7567), (-0.8739, 0.3025, 0.6395), (-0.9465, 0.1947, 0.5844), (-0.9539, 0.134, 0.4572), (-0.8918, 0.156, 0.3324), (-0.7966, 0.2477, 0.2831), (-0.7241, 0.3555, 0.3382), (-0.7167, 0.4162, 0.4653), (-0.7787, 0.3943, 0.5902), (-0.723, 0.1774, 0.5794), (-0.7529, 0.1329, 0.5567), (-0.756, 0.1078, 0.5042), (-0.7304, 0.1169, 0.4527), (-0.6911, 0.1548, 0.4323), (-0.6611, 0.1993, 0.455), (-0.6581, 0.2243, 0.5075), (-0.6837, 0.2153, 0.5591), (-0.8402, 0.2779, 1.221), (-0.4595, -0.04158, 1.333), (-0.8988, 0.2081, 1.183), (-0.5689, -0.172, 1.262), (-0.923, 0.1792, 1.092), (-0.6142, -0.226, 1.092), (-0.8988, 0.2081, 1.001), (-0.5689, -0.172, 0.922), (-0.8402, 0.2779, 0.9634), (-0.4595, -0.04158, 0.8515), (-0.7817, 0.3477, 1.001), (-0.3501, 0.08882, 0.922), (-0.7574, 0.3766, 1.092), (-0.3048, 0.1428, 1.092), (-0.7817, 0.3477, 1.183), (-0.3501, 0.08882, 1.262), (-0.8402, 0.2779, 1.277), (-0.924, 0.178, 1.223), (-0.9588, 0.1366, 1.092), (-0.924, 0.178, 0.9618), (-0.8402, 0.2779, 0.9078), (-0.7564, 0.3778, 0.9618), (-0.7217, 0.4191, 1.092), (-0.7564, 0.3778, 1.223), (-0.7068, 0.166, 1.168), (-0.7414, 0.1247, 1.146), (-0.7558, 0.1076, 1.092), (-0.7414, 0.1247, 1.038), (-0.7068, 0.166, 1.016), (-0.6722, 0.2072, 1.038), (-0.6579, 0.2243, 1.092), (-0.6722, 0.2072, 1.146), (-0.3147, 0.1753, 0.5865), (-0.3147, 0.1753, 1.276), (-0.3147, 0.3824, 0.5865), (-0.3147, 0.3824, 1.117), (-0.2723, 0.1426, 0.5865), (-0.2723, 0.3497, 0.5865), (-0.2723, 0.1426, 0.3293), (-0.2723, 0.3497, 0.375), (-0.5623, -0.4323, 0.2772), (-0.3639, -0.4323, -0.2772), (-0.5623, -0.09502, 0.2772), (-0.3335, 0.1498, 0.2772), (-0.1352, -0.1498, -0.2772), (-0.3639, -0.3946, -0.2772)], [], [(16, 1, 3, 17), (17, 3, 5, 18), (18, 5, 7, 19), (19, 7, 9, 20), (20, 9, 11, 21), (21, 11, 13, 22), (3, 1, 15, 13, 11, 9, 7, 5), (22, 13, 15, 23), (23, 15, 1, 16), (12, 14, 31, 30), (2, 0, 16, 17), (4, 2, 17, 18), (6, 4, 18, 19), (8, 6, 19, 20), (10, 8, 20, 21), (12, 10, 21, 22), (14, 12, 22, 23), (0, 14, 23, 16), (24, 25, 26, 27, 28, 29, 30, 31), (8, 10, 29, 28), (4, 6, 27, 26), (0, 2, 25, 24), (14, 0, 24, 31), (10, 12, 30, 29), (6, 8, 28, 27), (2, 4, 26, 25), (35, 32, 33, 34), (33, 32, 37, 38, 39), (35, 34, 40, 41, 36), (36, 41, 38, 37), (38, 41, 40, 39), (34, 33, 39, 40), (58, 43, 45, 59), (59, 45, 47, 60), (60, 47, 49, 61), (61, 49, 51, 62), (62, 51, 53, 63), (63, 53, 55, 64), (45, 43, 57, 55, 53, 51, 49, 47), (64, 55, 57, 65), (65, 57, 43, 58), (54, 56, 73, 72), (44, 42, 58, 59), (46, 44, 59, 60), (48, 46, 60, 61), (50, 48, 61, 62), (52, 50, 62, 63), (54, 52, 63, 64), (56, 54, 64, 65), (42, 56, 65, 58), (66, 67, 68, 69, 70, 71, 72, 73), (50, 52, 71, 70), (46, 48, 69, 68), (42, 44, 67, 66), (56, 42, 66, 73), (52, 54, 72, 71), (48, 50, 70, 69), (44, 46, 68, 67), (90, 75, 77, 91), (91, 77, 79, 92), (92, 79, 81, 93), (93, 81, 83, 94), (94, 83, 85, 95), (95, 85, 87, 96), (77, 75, 89, 87, 85, 83, 81, 79), (96, 87, 89, 97), (97, 89, 75, 90), (86, 88, 105, 104), (76, 74, 90, 91), (78, 76, 91, 92), (80, 78, 92, 93), (82, 80, 93, 94), (84, 82, 94, 95), (86, 84, 95, 96), (88, 86, 96, 97), (74, 88, 97, 90), (98, 99, 100, 101, 102, 103, 104, 105), (82, 84, 103, 102), (78, 80, 101, 100), (74, 76, 99, 98), (88, 74, 98, 105), (84, 86, 104, 103), (80, 82, 102, 101), (76, 78, 100, 99), (106, 107, 108, 109), (110, 113, 112, 111), (108, 107, 111, 112), (109, 108, 112, 113), (106, 109, 113, 110), (115, 117, 116, 114), (118, 119, 121, 120), (115, 114, 119, 118), (117, 115, 118, 120), (116, 117, 120, 121), (124, 129, 130, 127), (128, 123, 125, 131), (125, 126, 127, 130, 131), (123, 128, 129, 124, 122), (123, 122, 126, 125), (130, 129, 128, 131), (35, 133, 132, 32), (132, 135, 134, 37, 32), (35, 36, 137, 136, 133), (36, 37, 134, 137), (134, 135, 136, 137), (133, 136, 135, 132), (154, 155, 141, 139), (155, 156, 143, 141), (156, 157, 145, 143), (157, 158, 147, 145), (158, 159, 149, 147), (159, 160, 151, 149), (141, 143, 145, 147, 149, 151, 153, 139), (160, 161, 153, 151), (161, 154, 139, 153), (150, 168, 169, 152), (140, 155, 154, 138), (142, 156, 155, 140), (144, 157, 156, 142), (146, 158, 157, 144), (148, 159, 158, 146), (150, 160, 159, 148), (152, 161, 160, 150), (138, 154, 161, 152), (162, 169, 168, 167, 166, 165, 164, 163), (146, 166, 167, 148), (142, 164, 165, 144), (138, 162, 163, 140), (152, 169, 162, 138), (148, 167, 168, 150), (144, 165, 166, 146), (140, 163, 164, 142), (186, 187, 173, 171), (187, 188, 175, 173), (188, 189, 177, 175), (189, 190, 179, 177), (190, 191, 181, 179), (191, 192, 183, 181), (173, 175, 177, 179, 181, 183, 185, 171), (192, 193, 185, 183), (193, 186, 171, 185), (182, 200, 201, 184), (172, 187, 186, 170), (174, 188, 187, 172), (176, 189, 188, 174), (178, 190, 189, 176), (180, 191, 190, 178), (182, 192, 191, 180), (184, 193, 192, 182), (170, 186, 193, 184), (194, 201, 200, 199, 198, 197, 196, 195), (178, 198, 199, 180), (174, 196, 197, 176), (170, 194, 195, 172), (184, 201, 194, 170), (180, 199, 200, 182), (176, 197, 198, 178), (172, 195, 196, 174), (106, 203, 202, 107), (110, 111, 204, 205), (202, 204, 111, 107), (203, 205, 204, 202), (106, 110, 205, 203), (206, 114, 116, 207), (208, 209, 121, 119), (206, 208, 119, 114), (207, 209, 208, 206), (116, 121, 209, 207), (124, 127, 214, 213), (212, 215, 211, 210), (211, 215, 214, 127, 126), (210, 122, 124, 213, 212), (210, 211, 126, 122), (214, 215, 212, 213)])
_uv = me_cylinder.uv_layers.new(name='UVMap')
_uv.uv.foreach_set('vector', [1.0, 0.5, 1.0, 1.0, 0.875, 1.0, 0.875, 0.5, 0.875, 0.5, 0.875, 1.0, 0.75, 1.0, 0.75, 0.5, 0.75, 0.5, 0.75, 1.0, 0.625, 1.0, 0.625, 0.5, 0.625, 0.5, 0.625, 1.0, 0.5, 1.0, 0.5, 0.5, 0.5, 0.5, 0.5, 1.0, 0.375, 1.0, 0.375, 0.5, 0.375, 0.5, 0.375, 1.0, 0.25, 1.0, 0.25, 0.5, 0.4197, 0.4197, 0.25, 0.49, 0.08029, 0.4197, 0.01, 0.25, 0.08029, 0.08029, 0.25, 0.01, 0.4197, 0.08029, 0.49, 0.25, 0.25, 0.5, 0.25, 1.0, 0.125, 1.0, 0.125, 0.5, 0.125, 0.5, 0.125, 1.0, 0.0, 1.0, 0.0, 0.5, 0.5823, 0.25, 0.6314, 0.3686, 0.6314, 0.3686, 0.5823, 0.25, 0.8686, 0.3686, 0.75, 0.4177, 0.75, 0.49, 0.9197, 0.4197, 0.9177, 0.25, 0.8686, 0.3686, 0.9197, 0.4197, 0.99, 0.25, 0.8686, 0.1314, 0.9177, 0.25, 0.99, 0.25, 0.9197, 0.08029, 0.75, 0.08234, 0.8686, 0.1314, 0.9197, 0.08029, 0.75, 0.01, 0.6314, 0.1314, 0.75, 0.08234, 0.75, 0.01, 0.5803, 0.08029, 0.5823, 0.25, 0.6314, 0.1314, 0.5803, 0.08029, 0.51, 0.25, 0.6314, 0.3686, 0.5823, 0.25, 0.51, 0.25, 0.5803, 0.4197, 0.75, 0.4177, 0.6314, 0.3686, 0.5803, 0.4197, 0.75, 0.49, 0.75, 0.4177, 0.8686, 0.3686, 0.9177, 0.25, 0.8686, 0.1314, 0.75, 0.08234, 0.6314, 0.1314, 0.5823, 0.25, 0.6314, 0.3686, 0.75, 0.08234, 0.6314, 0.1314, 0.6314, 0.1314, 0.75, 0.08234, 0.9177, 0.25, 0.8686, 0.1314, 0.8686, 0.1314, 0.9177, 0.25, 0.75, 0.4177, 0.8686, 0.3686, 0.8686, 0.3686, 0.75, 0.4177, 0.6314, 0.3686, 0.75, 0.4177, 0.75, 0.4177, 0.6314, 0.3686, 0.6314, 0.1314, 0.5823, 0.25, 0.5823, 0.25, 0.6314, 0.1314, 0.8686, 0.1314, 0.75, 0.08234, 0.75, 0.08234, 0.8686, 0.1314, 0.8686, 0.3686, 0.9177, 0.25, 0.9177, 0.25, 0.8686, 0.3686, 0.125, 0.5, 0.125, 0.5, 0.125, 0.75, 0.125, 0.75, 0.125, 0.75, 0.125, 0.5, 0.125, 0.5, 0.125, 0.6729, 0.125, 0.75, 0.125, 0.5, 0.125, 0.75, 0.125, 0.75, 0.125, 0.6729, 0.125, 0.5, 0.125, 0.5, 0.125, 0.6729, 0.125, 0.6729, 0.125, 0.5, 0.125, 0.6729, 0.125, 0.6729, 0.125, 0.75, 0.125, 0.75, 0.125, 0.75, 0.125, 0.75, 0.125, 0.75, 0.125, 0.75, 1.0, 0.5, 1.0, 1.0, 0.875, 1.0, 0.875, 0.5, 0.875, 0.5, 0.875, 1.0, 0.75, 1.0, 0.75, 0.5, 0.75, 0.5, 0.75, 1.0, 0.625, 1.0, 0.625, 0.5, 0.625, 0.5, 0.625, 1.0, 0.5, 1.0, 0.5, 0.5, 0.5, 0.5, 0.5, 1.0, 0.375, 1.0, 0.375, 0.5, 0.375, 0.5, 0.375, 1.0, 0.25, 1.0, 0.25, 0.5, 0.4197, 0.4197, 0.25, 0.49, 0.08029, 0.4197, 0.01, 0.25, 0.08029, 0.08029, 0.25, 0.01, 0.4197, 0.08029, 0.49, 0.25, 0.25, 0.5, 0.25, 1.0, 0.125, 1.0, 0.125, 0.5, 0.125, 0.5, 0.125, 1.0, 0.0, 1.0, 0.0, 0.5, 0.5823, 0.25, 0.6314, 0.3686, 0.6314, 0.3686, 0.5823, 0.25, 0.8686, 0.3686, 0.75, 0.4177, 0.75, 0.49, 0.9197, 0.4197, 0.9177, 0.25, 0.8686, 0.3686, 0.9197, 0.4197, 0.99, 0.25, 0.8686, 0.1314, 0.9177, 0.25, 0.99, 0.25, 0.9197, 0.08029, 0.75, 0.08234, 0.8686, 0.1314, 0.9197, 0.08029, 0.75, 0.01, 0.6314, 0.1314, 0.75, 0.08234, 0.75, 0.01, 0.5803, 0.08029, 0.5823, 0.25, 0.6314, 0.1314, 0.5803, 0.08029, 0.51, 0.25, 0.6314, 0.3686, 0.5823, 0.25, 0.51, 0.25, 0.5803, 0.4197, 0.75, 0.4177, 0.6314, 0.3686, 0.5803, 0.4197, 0.75, 0.49, 0.75, 0.4177, 0.8686, 0.3686, 0.9177, 0.25, 0.8686, 0.1314, 0.75, 0.08234, 0.6314, 0.1314, 0.5823, 0.25, 0.6314, 0.3686, 0.75, 0.08234, 0.6314, 0.1314, 0.6314, 0.1314, 0.75, 0.08234, 0.9177, 0.25, 0.8686, 0.1314, 0.8686, 0.1314, 0.9177, 0.25, 0.75, 0.4177, 0.8686, 0.3686, 0.8686, 0.3686, 0.75, 0.4177, 0.6314, 0.3686, 0.75, 0.4177, 0.75, 0.4177, 0.6314, 0.3686, 0.6314, 0.1314, 0.5823, 0.25, 0.5823, 0.25, 0.6314, 0.1314, 0.8686, 0.1314, 0.75, 0.08234, 0.75, 0.08234, 0.8686, 0.1314, 0.8686, 0.3686, 0.9177, 0.25, 0.9177, 0.25, 0.8686, 0.3686, 1.0, 0.5, 1.0, 1.0, 0.875, 1.0, 0.875, 0.5, 0.875, 0.5, 0.875, 1.0, 0.75, 1.0, 0.75, 0.5, 0.75, 0.5, 0.75, 1.0, 0.625, 1.0, 0.625, 0.5, 0.625, 0.5, 0.625, 1.0, 0.5, 1.0, 0.5, 0.5, 0.5, 0.5, 0.5, 1.0, 0.375, 1.0, 0.375, 0.5, 0.375, 0.5, 0.375, 1.0, 0.25, 1.0, 0.25, 0.5, 0.4197, 0.4197, 0.25, 0.49, 0.08029, 0.4197, 0.01, 0.25, 0.08029, 0.08029, 0.25, 0.01, 0.4197, 0.08029, 0.49, 0.25, 0.25, 0.5, 0.25, 1.0, 0.125, 1.0, 0.125, 0.5, 0.125, 0.5, 0.125, 1.0, 0.0, 1.0, 0.0, 0.5, 0.5823, 0.25, 0.6314, 0.3686, 0.6314, 0.3686, 0.5823, 0.25, 0.8686, 0.3686, 0.75, 0.4177, 0.75, 0.49, 0.9197, 0.4197, 0.9177, 0.25, 0.8686, 0.3686, 0.9197, 0.4197, 0.99, 0.25, 0.8686, 0.1314, 0.9177, 0.25, 0.99, 0.25, 0.9197, 0.08029, 0.75, 0.08234, 0.8686, 0.1314, 0.9197, 0.08029, 0.75, 0.01, 0.6314, 0.1314, 0.75, 0.08234, 0.75, 0.01, 0.5803, 0.08029, 0.5823, 0.25, 0.6314, 0.1314, 0.5803, 0.08029, 0.51, 0.25, 0.6314, 0.3686, 0.5823, 0.25, 0.51, 0.25, 0.5803, 0.4197, 0.75, 0.4177, 0.6314, 0.3686, 0.5803, 0.4197, 0.75, 0.49, 0.75, 0.4177, 0.8686, 0.3686, 0.9177, 0.25, 0.8686, 0.1314, 0.75, 0.08234, 0.6314, 0.1314, 0.5823, 0.25, 0.6314, 0.3686, 0.75, 0.08234, 0.6314, 0.1314, 0.6314, 0.1314, 0.75, 0.08234, 0.9177, 0.25, 0.8686, 0.1314, 0.8686, 0.1314, 0.9177, 0.25, 0.75, 0.4177, 0.8686, 0.3686, 0.8686, 0.3686, 0.75, 0.4177, 0.6314, 0.3686, 0.75, 0.4177, 0.75, 0.4177, 0.6314, 0.3686, 0.6314, 0.1314, 0.5823, 0.25, 0.5823, 0.25, 0.6314, 0.1314, 0.8686, 0.1314, 0.75, 0.08234, 0.75, 0.08234, 0.8686, 0.1314, 0.8686, 0.3686, 0.9177, 0.25, 0.9177, 0.25, 0.8686, 0.3686, 0.125, 0.5, 0.125, 0.5, 0.125, 0.6729, 0.125, 0.6729, 0.125, 0.5, 0.125, 0.6729, 0.125, 0.6729, 0.125, 0.5, 0.125, 0.6729, 0.125, 0.5, 0.125, 0.5, 0.125, 0.6729, 0.125, 0.6729, 0.125, 0.6729, 0.125, 0.6729, 0.125, 0.6729, 0.125, 0.5, 0.125, 0.6729, 0.125, 0.6729, 0.125, 0.5, 0.125, 0.6729, 0.125, 0.6729, 0.125, 0.5, 0.125, 0.5, 0.125, 0.6729, 0.125, 0.5, 0.125, 0.5, 0.125, 0.6729, 0.125, 0.6729, 0.125, 0.5, 0.125, 0.5, 0.125, 0.6729, 0.125, 0.6729, 0.125, 0.6729, 0.125, 0.6729, 0.125, 0.6729, 0.125, 0.5, 0.125, 0.6729, 0.125, 0.6729, 0.125, 0.5, 0.125, 0.5, 0.125, 0.6483, 0.125, 0.5928, 0.125, 0.5, 0.125, 0.75, 0.125, 0.75, 0.125, 0.75, 0.125, 0.75, 0.125, 0.75, 0.125, 0.5, 0.125, 0.5, 0.125, 0.5928, 0.125, 0.75, 0.125, 0.75, 0.125, 0.75, 0.125, 0.6483, 0.125, 0.5, 0.125, 0.5, 0.125, 0.75, 0.125, 0.5, 0.125, 0.5, 0.125, 0.75, 0.125, 0.5928, 0.125, 0.6483, 0.125, 0.75, 0.125, 0.75, 0.125, 0.5, 0.125, 0.75, 0.125, 0.75, 0.125, 0.5, 0.125, 0.75, 0.125, 0.75, 0.125, 0.6729, 0.125, 0.5, 0.125, 0.5, 0.125, 0.5, 0.125, 0.5, 0.125, 0.6729, 0.125, 0.75, 0.125, 0.75, 0.125, 0.5, 0.125, 0.5, 0.125, 0.6729, 0.125, 0.6729, 0.125, 0.6729, 0.125, 0.75, 0.125, 0.75, 0.125, 0.6729, 0.125, 0.75, 0.125, 0.75, 0.125, 0.75, 0.125, 0.75, 1.0, 0.5, 0.875, 0.5, 0.875, 1.0, 1.0, 1.0, 0.875, 0.5, 0.75, 0.5, 0.75, 1.0, 0.875, 1.0, 0.75, 0.5, 0.625, 0.5, 0.625, 1.0, 0.75, 1.0, 0.625, 0.5, 0.5, 0.5, 0.5, 1.0, 0.625, 1.0, 0.5, 0.5, 0.375, 0.5, 0.375, 1.0, 0.5, 1.0, 0.375, 0.5, 0.25, 0.5, 0.25, 1.0, 0.375, 1.0, 0.4197, 0.4197, 0.49, 0.25, 0.4197, 0.08029, 0.25, 0.01, 0.08029, 0.08029, 0.01, 0.25, 0.08029, 0.4197, 0.25, 0.49, 0.25, 0.5, 0.125, 0.5, 0.125, 1.0, 0.25, 1.0, 0.125, 0.5, 0.0, 0.5, 0.0, 1.0, 0.125, 1.0, 0.5823, 0.25, 0.5823, 0.25, 0.6314, 0.3686, 0.6314, 0.3686, 0.8686, 0.3686, 0.9197, 0.4197, 0.75, 0.49, 0.75, 0.4177, 0.9177, 0.25, 0.99, 0.25, 0.9197, 0.4197, 0.8686, 0.3686, 0.8686, 0.1314, 0.9197, 0.08029, 0.99, 0.25, 0.9177, 0.25, 0.75, 0.08234, 0.75, 0.01, 0.9197, 0.08029, 0.8686, 0.1314, 0.6314, 0.1314, 0.5803, 0.08029, 0.75, 0.01, 0.75, 0.08234, 0.5823, 0.25, 0.51, 0.25, 0.5803, 0.08029, 0.6314, 0.1314, 0.6314, 0.3686, 0.5803, 0.4197, 0.51, 0.25, 0.5823, 0.25, 0.75, 0.4177, 0.75, 0.49, 0.5803, 0.4197, 0.6314, 0.3686, 0.75, 0.4177, 0.6314, 0.3686, 0.5823, 0.25, 0.6314, 0.1314, 0.75, 0.08234, 0.8686, 0.1314, 0.9177, 0.25, 0.8686, 0.3686, 0.75, 0.08234, 0.75, 0.08234, 0.6314, 0.1314, 0.6314, 0.1314, 0.9177, 0.25, 0.9177, 0.25, 0.8686, 0.1314, 0.8686, 0.1314, 0.75, 0.4177, 0.75, 0.4177, 0.8686, 0.3686, 0.8686, 0.3686, 0.6314, 0.3686, 0.6314, 0.3686, 0.75, 0.4177, 0.75, 0.4177, 0.6314, 0.1314, 0.6314, 0.1314, 0.5823, 0.25, 0.5823, 0.25, 0.8686, 0.1314, 0.8686, 0.1314, 0.75, 0.08234, 0.75, 0.08234, 0.8686, 0.3686, 0.8686, 0.3686, 0.9177, 0.25, 0.9177, 0.25, 1.0, 0.5, 0.875, 0.5, 0.875, 1.0, 1.0, 1.0, 0.875, 0.5, 0.75, 0.5, 0.75, 1.0, 0.875, 1.0, 0.75, 0.5, 0.625, 0.5, 0.625, 1.0, 0.75, 1.0, 0.625, 0.5, 0.5, 0.5, 0.5, 1.0, 0.625, 1.0, 0.5, 0.5, 0.375, 0.5, 0.375, 1.0, 0.5, 1.0, 0.375, 0.5, 0.25, 0.5, 0.25, 1.0, 0.375, 1.0, 0.4197, 0.4197, 0.49, 0.25, 0.4197, 0.08029, 0.25, 0.01, 0.08029, 0.08029, 0.01, 0.25, 0.08029, 0.4197, 0.25, 0.49, 0.25, 0.5, 0.125, 0.5, 0.125, 1.0, 0.25, 1.0, 0.125, 0.5, 0.0, 0.5, 0.0, 1.0, 0.125, 1.0, 0.5823, 0.25, 0.5823, 0.25, 0.6314, 0.3686, 0.6314, 0.3686, 0.8686, 0.3686, 0.9197, 0.4197, 0.75, 0.49, 0.75, 0.4177, 0.9177, 0.25, 0.99, 0.25, 0.9197, 0.4197, 0.8686, 0.3686, 0.8686, 0.1314, 0.9197, 0.08029, 0.99, 0.25, 0.9177, 0.25, 0.75, 0.08234, 0.75, 0.01, 0.9197, 0.08029, 0.8686, 0.1314, 0.6314, 0.1314, 0.5803, 0.08029, 0.75, 0.01, 0.75, 0.08234, 0.5823, 0.25, 0.51, 0.25, 0.5803, 0.08029, 0.6314, 0.1314, 0.6314, 0.3686, 0.5803, 0.4197, 0.51, 0.25, 0.5823, 0.25, 0.75, 0.4177, 0.75, 0.49, 0.5803, 0.4197, 0.6314, 0.3686, 0.75, 0.4177, 0.6314, 0.3686, 0.5823, 0.25, 0.6314, 0.1314, 0.75, 0.08234, 0.8686, 0.1314, 0.9177, 0.25, 0.8686, 0.3686, 0.75, 0.08234, 0.75, 0.08234, 0.6314, 0.1314, 0.6314, 0.1314, 0.9177, 0.25, 0.9177, 0.25, 0.8686, 0.1314, 0.8686, 0.1314, 0.75, 0.4177, 0.75, 0.4177, 0.8686, 0.3686, 0.8686, 0.3686, 0.6314, 0.3686, 0.6314, 0.3686, 0.75, 0.4177, 0.75, 0.4177, 0.6314, 0.1314, 0.6314, 0.1314, 0.5823, 0.25, 0.5823, 0.25, 0.8686, 0.1314, 0.8686, 0.1314, 0.75, 0.08234, 0.75, 0.08234, 0.8686, 0.3686, 0.8686, 0.3686, 0.9177, 0.25, 0.9177, 0.25, 0.125, 0.5, 0.125, 0.6729, 0.125, 0.6729, 0.125, 0.5, 0.125, 0.5, 0.125, 0.5, 0.125, 0.6729, 0.125, 0.6729, 0.125, 0.6729, 0.125, 0.6729, 0.125, 0.5, 0.125, 0.5, 0.125, 0.6729, 0.125, 0.6729, 0.125, 0.6729, 0.125, 0.6729, 0.125, 0.5, 0.125, 0.5, 0.125, 0.6729, 0.125, 0.6729, 0.125, 0.6729, 0.125, 0.5, 0.125, 0.5, 0.125, 0.6729, 0.125, 0.6729, 0.125, 0.6729, 0.125, 0.5, 0.125, 0.5, 0.125, 0.6729, 0.125, 0.6729, 0.125, 0.5, 0.125, 0.5, 0.125, 0.6729, 0.125, 0.6729, 0.125, 0.6729, 0.125, 0.6729, 0.125, 0.5, 0.125, 0.5, 0.125, 0.6729, 0.125, 0.6729, 0.125, 0.5, 0.125, 0.5, 0.125, 0.5928, 0.125, 0.6483, 0.125, 0.75, 0.125, 0.75, 0.125, 0.75, 0.125, 0.75, 0.125, 0.75, 0.125, 0.75, 0.125, 0.5928, 0.125, 0.5, 0.125, 0.5, 0.125, 0.75, 0.125, 0.5, 0.125, 0.5, 0.125, 0.6483, 0.125, 0.75, 0.125, 0.75, 0.125, 0.75, 0.125, 0.5, 0.125, 0.5, 0.125, 0.5928, 0.125, 0.75, 0.125, 0.75, 0.125, 0.6483])
me_cylinder.update()
me_cube_002 = bpy.data.meshes.new('Cube.002')
me_cube_002.from_pydata([(2.216, -0.4734, 1.905), (2.364, -0.2469, 1.636), (2.509, -1.294, 1.375), (2.658, -1.068, 1.106), (2.5, -0.4734, 2.062), (2.649, -0.2469, 1.794), (2.794, -1.294, 1.532), (2.942, -1.068, 1.264), (2.128, -0.2801, 2.735), (2.669, 0.5447, 1.757), (2.599, -3.598, 1.35), (3.683, -2.291, -0.074), (2.37, -0.2801, 2.869), (2.911, 0.5447, 1.891), (3.384, -3.116, 1.038), (3.925, -2.291, 0.05998), (1.585, -0.7623, 3.181), (3.142, -3.116, 0.9036), (2.409, 0.8626, 1.121), (3.424, -1.974, -0.7103), (2.262, -0.4444, 3.063), (3.276, -3.28, 1.232), (4.033, -2.127, -0.1348), (3.019, 0.709, 1.696), (3.773, -1.809, -0.7711), (2.759, 1.027, 1.06), (2.465, -3.434, 1.021), (1.451, -0.598, 2.852)], [], [(1, 3, 2, 0), (5, 4, 6, 7), (2, 3, 7, 6), (0, 2, 6, 4), (1, 0, 4, 5), (3, 1, 5, 7), (9, 11, 17, 8), (13, 12, 14, 15), (17, 11, 15, 14), (15, 11, 22), (9, 8, 12, 13), (12, 8, 20), (17, 21, 10, 26), (20, 8, 27, 16), (14, 12, 20, 21), (19, 18, 25, 24), (9, 13, 23), (17, 14, 21), (13, 15, 22, 23), (27, 26, 10, 16), (23, 22, 24, 25), (9, 23, 25, 18), (22, 11, 19, 24), (8, 17, 26, 27), (11, 9, 18, 19), (21, 20, 16, 10)])
_uv = me_cube_002.uv_layers.new(name='UVMap')
_uv.uv.foreach_set('vector', [0.375, 0.5, 0.375, 0.5, 0.375, 0.75, 0.375, 0.75, 0.375, 0.5, 0.375, 0.75, 0.375, 0.75, 0.375, 0.5, 0.375, 0.75, 0.375, 0.5, 0.375, 0.5, 0.375, 0.75, 0.375, 0.75, 0.375, 0.75, 0.375, 0.75, 0.375, 0.75, 0.375, 0.5, 0.375, 0.75, 0.375, 0.75, 0.375, 0.5, 0.375, 0.5, 0.375, 0.5, 0.375, 0.5, 0.375, 0.5, 0.375, 0.5, 0.375, 0.5, 0.375, 0.75, 0.375, 0.75, 0.375, 0.5, 0.375, 0.75, 0.375, 0.75, 0.375, 0.5, 0.375, 0.75, 0.375, 0.5, 0.375, 0.5, 0.375, 0.75, 0.375, 0.5, 0.375, 0.5, 0.375, 0.5, 0.375, 0.5, 0.375, 0.75, 0.375, 0.75, 0.375, 0.5, 0.375, 0.75, 0.375, 0.75, 0.375, 0.75, 0.375, 0.75, 0.375, 0.75, 0.375, 0.75, 0.375, 0.75, 0.375, 0.75, 0.375, 0.75, 0.375, 0.75, 0.375, 0.75, 0.375, 0.75, 0.375, 0.75, 0.375, 0.75, 0.375, 0.75, 0.375, 0.5, 0.375, 0.5, 0.375, 0.5, 0.375, 0.5, 0.375, 0.5, 0.375, 0.5, 0.375, 0.5, 0.375, 0.75, 0.375, 0.75, 0.375, 0.75, 0.375, 0.5, 0.375, 0.5, 0.375, 0.5, 0.375, 0.5, 0.375, 0.75, 0.375, 0.75, 0.375, 0.75, 0.375, 0.75, 0.375, 0.5, 0.375, 0.5, 0.375, 0.5, 0.375, 0.5, 0.375, 0.5, 0.375, 0.5, 0.375, 0.5, 0.375, 0.5, 0.375, 0.5, 0.375, 0.5, 0.375, 0.5, 0.375, 0.5, 0.375, 0.75, 0.375, 0.75, 0.375, 0.75, 0.375, 0.75, 0.375, 0.5, 0.375, 0.5, 0.375, 0.5, 0.375, 0.5, 0.375, 0.75, 0.375, 0.75, 0.375, 0.75, 0.375, 0.75])
me_cube_002.update()
me_cube_005 = bpy.data.meshes.new('Cube.005')
me_cube_005.from_pydata([(-2.156, -0.3871, 2.02), (-2.348, -0.09491, 1.674), (-2.463, -1.556, 1.467), (-2.799, -1.044, 0.86), (-2.553, -0.4282, 2.081), (-2.677, -0.2401, 1.858), (-2.804, -1.394, 1.628), (-3.05, -1.02, 1.184), (-2.273, -1.027, 1.809), (-2.609, -0.5146, 1.202), (-2.653, -0.9707, 1.902), (-2.899, -0.5962, 1.458), (-2.557, -1.523, 1.468), (-2.85, -1.078, 0.9398), (-2.659, -1.523, 1.524), (-2.952, -1.078, 0.9964), (-3.388, -3.194, 0.03958), (-3.418, -3.148, -0.01437), (-3.429, -3.194, 0.0626), (-3.459, -3.148, 0.008642), (-3.231, -2.907, 0.4345), (-3.177, -2.907, 0.4045), (-3.339, -2.661, 0.1131), (-3.393, -2.661, 0.1431), (-2.827, -2.276, 1.008), (-3.134, -1.808, 0.4541), (-3.212, -1.808, 0.4973), (-2.905, -2.276, 1.052), (-2.403, -0.3871, 2.157), (-2.595, -0.09491, 1.811), (-2.71, -1.556, 1.604), (-3.046, -1.044, 0.997), (-2.521, -1.027, 1.946), (-2.857, -0.5146, 1.339)], [], [(9, 8, 2, 3), (11, 7, 6, 10), (8, 0, 28, 32), (0, 1, 29, 28), (9, 3, 31, 33), (3, 2, 30, 31), (1, 9, 33, 29), (2, 8, 32, 30), (5, 11, 10, 4), (1, 0, 8, 9), (13, 15, 14, 12), (17, 16, 18, 19), (21, 20, 18, 16), (22, 21, 16, 17), (23, 22, 17, 19), (20, 23, 19, 18), (27, 26, 23, 20), (26, 25, 22, 23), (25, 24, 21, 22), (24, 27, 20, 21), (12, 14, 27, 24), (13, 12, 24, 25), (15, 13, 25, 26), (14, 15, 26, 27), (5, 4, 28, 29), (6, 7, 31, 30), (10, 6, 30, 32), (11, 5, 29, 33), (4, 10, 32, 28), (7, 11, 33, 31)])
_uv = me_cube_005.uv_layers.new(name='UVMap')
_uv.uv.foreach_set('vector', [0.375, 0.5, 0.375, 0.75, 0.375, 0.75, 0.375, 0.5, 0.375, 0.5336, 0.375, 0.5336, 0.375, 0.7164, 0.375, 0.716, 0.375, 0.75, 0.375, 0.75, 0.375, 0.75, 0.375, 0.75, 0.375, 0.75, 0.375, 0.5, 0.375, 0.5, 0.375, 0.75, 0.375, 0.5, 0.375, 0.5, 0.375, 0.5, 0.375, 0.5, 0.375, 0.5, 0.375, 0.75, 0.375, 0.75, 0.375, 0.5, 0.375, 0.5, 0.375, 0.5, 0.375, 0.5, 0.375, 0.5, 0.375, 0.75, 0.375, 0.75, 0.375, 0.75, 0.375, 0.75, 0.375, 0.5513, 0.375, 0.5336, 0.375, 0.716, 0.375, 0.6987, 0.375, 0.5, 0.375, 0.75, 0.375, 0.75, 0.375, 0.5, 0.375, 0.5, 0.375, 0.5, 0.375, 0.75, 0.375, 0.75, 0.375, 0.5, 0.375, 0.75, 0.375, 0.75, 0.375, 0.5, 0.375, 0.75, 0.375, 0.75, 0.375, 0.75, 0.375, 0.75, 0.375, 0.5, 0.375, 0.75, 0.375, 0.75, 0.375, 0.5, 0.375, 0.5, 0.375, 0.5, 0.375, 0.5, 0.375, 0.5, 0.375, 0.75, 0.375, 0.5, 0.375, 0.5, 0.375, 0.75, 0.375, 0.75, 0.375, 0.5, 0.375, 0.5, 0.375, 0.75, 0.375, 0.5, 0.375, 0.5, 0.375, 0.5, 0.375, 0.5, 0.375, 0.5, 0.375, 0.75, 0.375, 0.75, 0.375, 0.5, 0.375, 0.75, 0.375, 0.75, 0.375, 0.75, 0.375, 0.75, 0.375, 0.75, 0.375, 0.75, 0.375, 0.75, 0.375, 0.75, 0.375, 0.5, 0.375, 0.75, 0.375, 0.75, 0.375, 0.5, 0.375, 0.5, 0.375, 0.5, 0.375, 0.5, 0.375, 0.5, 0.375, 0.75, 0.375, 0.5, 0.375, 0.5, 0.375, 0.75, 0.375, 0.5513, 0.375, 0.6987, 0.375, 0.75, 0.375, 0.5, 0.375, 0.7164, 0.375, 0.5336, 0.375, 0.5, 0.375, 0.75, 0.375, 0.716, 0.375, 0.7164, 0.375, 0.75, 0.375, 0.75, 0.375, 0.5336, 0.375, 0.5513, 0.375, 0.5, 0.375, 0.5, 0.375, 0.6987, 0.375, 0.716, 0.375, 0.75, 0.375, 0.75, 0.375, 0.5336, 0.375, 0.5336, 0.375, 0.5, 0.375, 0.5])
me_cube_005.update()

# ---- objects
ob_cube = bpy.data.objects.new('Cube', me_cube_001)
ob_cylinder = bpy.data.objects.new('Cylinder', me_cylinder)
ob_cube_001 = bpy.data.objects.new('Cube.001', me_cube_002)
ob_cube_002 = bpy.data.objects.new('Cube.002', me_cube_005)

# ---- transforms, parenting, visibility, modifiers, constraints
ob_cube.location = (0.0, 0.0, 0.0)
_m = ob_cube.modifiers.new('Mirror', 'MIRROR')
_m.use_clip = True
ob_cylinder.location = (0.0, 1.249, 2.277)
ob_cube_001.location = (0.0, 0.0, 0.0)
ob_cube_002.location = (0.0, 0.0, 0.0)

# ---- collection membership
col_collection.objects.link(ob_cube)
col_collection.objects.link(ob_cylinder)
col_collection.objects.link(ob_cube_001)
col_collection.objects.link(ob_cube_002)

# ---- scene / render settings (as saved in the file)
scene.frame_start = 1; scene.frame_end = 250; scene.frame_set(1)
scene.render.engine = 'BLENDER_EEVEE_NEXT'
scene.cycles.sampling_pattern = 'TABULATED_SOBOL'
bpy.context.view_layer.update()

# ---- added for rendering (the .blend has no active camera and no usable light): camera, sun
cam_auto = bpy.data.cameras.new('AutoCamera')
cam_auto.lens = 50.0
cam_auto.sensor_width = 36.0
cam_auto.clip_end = 1000.0
ob_auto_camera = bpy.data.objects.new('AutoCamera', cam_auto)
scene.collection.objects.link(ob_auto_camera)
ob_auto_camera.location = (11.0895, -13.8843, 8.94668)
ob_auto_camera.rotation_euler = (1.09748, -7.21219e-08, 0.694738)
scene.camera = ob_auto_camera
light_auto_sun = bpy.data.lights.new('AutoSun', 'SUN')
light_auto_sun.energy = 3.0
light_auto_sun.angle = 0.0523599
ob_auto_sun = bpy.data.objects.new('AutoSun', light_auto_sun)
scene.collection.objects.link(ob_auto_sun)
ob_auto_sun.rotation_euler = (0.872665, 0.174533, 0.523599)
bpy.context.view_layer.update()
